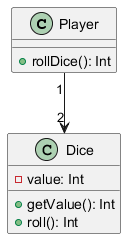

The diagram above was rendered by PlantUML. Its source (embedded in the PNG):
@startuml
class Player {
    + rollDice(): Int
}

class Dice {
    - value: Int
    + getValue(): Int
    + roll(): Int
}

Player "1" --> "2" Dice
@enduml